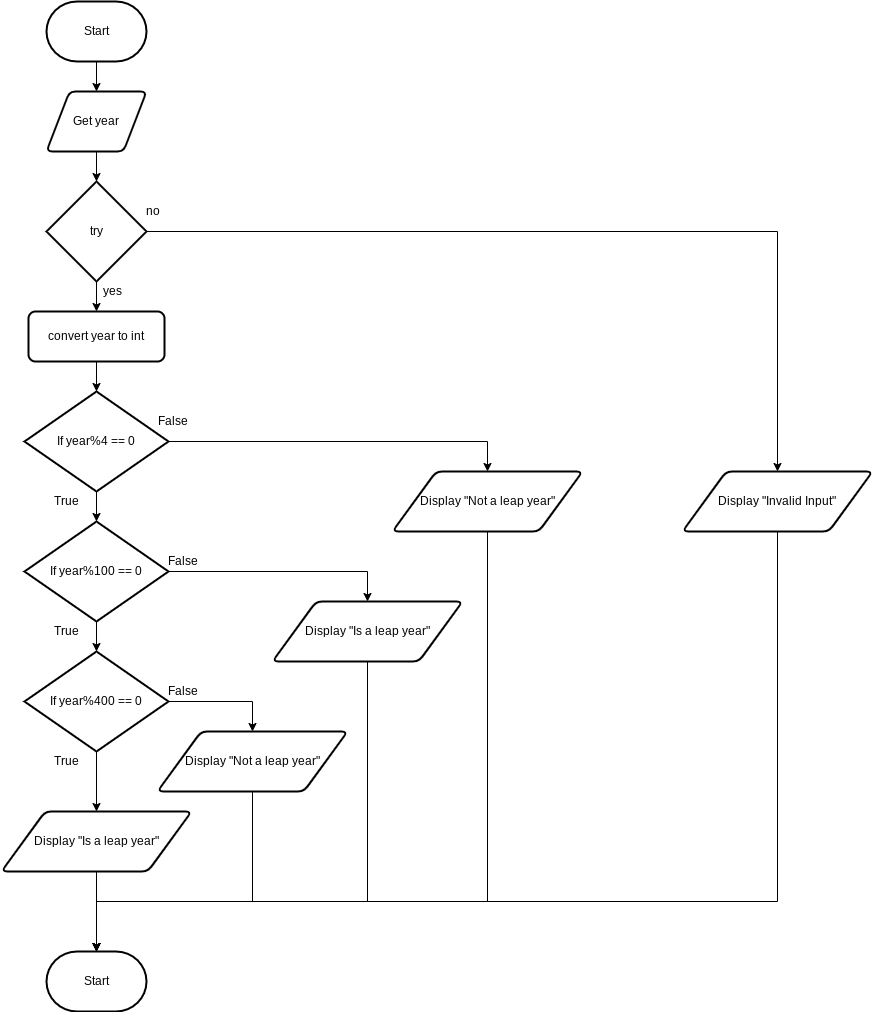

The diagram above was exported from draw.io. Its source (the exported page's mxGraphModel, read from the mxfile embedded in the PNG):
<mxGraphModel dx="1074" dy="1878" grid="1" gridSize="10" guides="1" tooltips="1" connect="1" arrows="1" fold="1" page="1" pageScale="1" pageWidth="827" pageHeight="1169" math="0" shadow="0">
  <root>
    <mxCell id="7Z-LrOooxTyzb09muiCP-0" />
    <mxCell id="7Z-LrOooxTyzb09muiCP-1" parent="7Z-LrOooxTyzb09muiCP-0" />
    <mxCell id="7Z-LrOooxTyzb09muiCP-7" value="" style="edgeStyle=none;html=1;" parent="7Z-LrOooxTyzb09muiCP-1" source="7Z-LrOooxTyzb09muiCP-2" target="7Z-LrOooxTyzb09muiCP-3" edge="1">
      <mxGeometry relative="1" as="geometry" />
    </mxCell>
    <mxCell id="7Z-LrOooxTyzb09muiCP-2" value="Start" style="strokeWidth=2;html=1;shape=mxgraph.flowchart.terminator;whiteSpace=wrap;" parent="7Z-LrOooxTyzb09muiCP-1" vertex="1">
      <mxGeometry x="364" y="-130" width="100" height="60" as="geometry" />
    </mxCell>
    <mxCell id="1" value="" style="edgeStyle=none;html=1;" edge="1" parent="7Z-LrOooxTyzb09muiCP-1" source="7Z-LrOooxTyzb09muiCP-3" target="0">
      <mxGeometry relative="1" as="geometry" />
    </mxCell>
    <mxCell id="7Z-LrOooxTyzb09muiCP-3" value="Get year" style="shape=parallelogram;html=1;strokeWidth=2;perimeter=parallelogramPerimeter;whiteSpace=wrap;rounded=1;arcSize=12;size=0.23;" parent="7Z-LrOooxTyzb09muiCP-1" vertex="1">
      <mxGeometry x="364" y="-40" width="100" height="60" as="geometry" />
    </mxCell>
    <mxCell id="PxzJmOgiMUBEC92OhOI_-4" style="edgeStyle=orthogonalEdgeStyle;html=1;entryX=0.5;entryY=0;entryDx=0;entryDy=0;rounded=0;" parent="7Z-LrOooxTyzb09muiCP-1" source="PxzJmOgiMUBEC92OhOI_-0" target="PxzJmOgiMUBEC92OhOI_-3" edge="1">
      <mxGeometry relative="1" as="geometry" />
    </mxCell>
    <mxCell id="PxzJmOgiMUBEC92OhOI_-8" value="" style="edgeStyle=orthogonalEdgeStyle;rounded=0;html=1;" parent="7Z-LrOooxTyzb09muiCP-1" source="PxzJmOgiMUBEC92OhOI_-0" target="PxzJmOgiMUBEC92OhOI_-7" edge="1">
      <mxGeometry relative="1" as="geometry" />
    </mxCell>
    <mxCell id="PxzJmOgiMUBEC92OhOI_-0" value="If year%4 == 0" style="strokeWidth=2;html=1;shape=mxgraph.flowchart.decision;whiteSpace=wrap;" parent="7Z-LrOooxTyzb09muiCP-1" vertex="1">
      <mxGeometry x="342" y="260" width="144" height="100" as="geometry" />
    </mxCell>
    <mxCell id="PxzJmOgiMUBEC92OhOI_-23" style="edgeStyle=orthogonalEdgeStyle;rounded=0;html=1;entryX=0.5;entryY=0;entryDx=0;entryDy=0;entryPerimeter=0;" parent="7Z-LrOooxTyzb09muiCP-1" source="PxzJmOgiMUBEC92OhOI_-3" target="PxzJmOgiMUBEC92OhOI_-21" edge="1">
      <mxGeometry relative="1" as="geometry">
        <Array as="points">
          <mxPoint x="805" y="770" />
          <mxPoint x="414" y="770" />
        </Array>
      </mxGeometry>
    </mxCell>
    <mxCell id="PxzJmOgiMUBEC92OhOI_-3" value="Display &quot;Not a leap year&quot;" style="shape=parallelogram;html=1;strokeWidth=2;perimeter=parallelogramPerimeter;whiteSpace=wrap;rounded=1;arcSize=12;size=0.23;" parent="7Z-LrOooxTyzb09muiCP-1" vertex="1">
      <mxGeometry x="710" y="340" width="190" height="60" as="geometry" />
    </mxCell>
    <mxCell id="PxzJmOgiMUBEC92OhOI_-5" value="False" style="text;html=1;align=center;verticalAlign=middle;resizable=0;points=[];autosize=1;strokeColor=none;fillColor=none;" parent="7Z-LrOooxTyzb09muiCP-1" vertex="1">
      <mxGeometry x="465" y="280" width="50" height="20" as="geometry" />
    </mxCell>
    <mxCell id="PxzJmOgiMUBEC92OhOI_-6" value="True" style="text;html=1;align=center;verticalAlign=middle;resizable=0;points=[];autosize=1;strokeColor=none;fillColor=none;" parent="7Z-LrOooxTyzb09muiCP-1" vertex="1">
      <mxGeometry x="364" y="360" width="40" height="20" as="geometry" />
    </mxCell>
    <mxCell id="PxzJmOgiMUBEC92OhOI_-12" style="edgeStyle=orthogonalEdgeStyle;rounded=0;html=1;entryX=0.5;entryY=0;entryDx=0;entryDy=0;" parent="7Z-LrOooxTyzb09muiCP-1" source="PxzJmOgiMUBEC92OhOI_-7" target="PxzJmOgiMUBEC92OhOI_-10" edge="1">
      <mxGeometry relative="1" as="geometry" />
    </mxCell>
    <mxCell id="PxzJmOgiMUBEC92OhOI_-14" value="" style="edgeStyle=orthogonalEdgeStyle;rounded=0;html=1;" parent="7Z-LrOooxTyzb09muiCP-1" source="PxzJmOgiMUBEC92OhOI_-7" target="PxzJmOgiMUBEC92OhOI_-13" edge="1">
      <mxGeometry relative="1" as="geometry" />
    </mxCell>
    <mxCell id="PxzJmOgiMUBEC92OhOI_-7" value="If year%100 == 0" style="strokeWidth=2;html=1;shape=mxgraph.flowchart.decision;whiteSpace=wrap;" parent="7Z-LrOooxTyzb09muiCP-1" vertex="1">
      <mxGeometry x="342" y="390" width="144" height="100" as="geometry" />
    </mxCell>
    <mxCell id="PxzJmOgiMUBEC92OhOI_-9" value="True" style="text;html=1;align=center;verticalAlign=middle;resizable=0;points=[];autosize=1;strokeColor=none;fillColor=none;" parent="7Z-LrOooxTyzb09muiCP-1" vertex="1">
      <mxGeometry x="364" y="490" width="40" height="20" as="geometry" />
    </mxCell>
    <mxCell id="PxzJmOgiMUBEC92OhOI_-24" style="edgeStyle=orthogonalEdgeStyle;rounded=0;html=1;entryX=0.5;entryY=0;entryDx=0;entryDy=0;entryPerimeter=0;" parent="7Z-LrOooxTyzb09muiCP-1" source="PxzJmOgiMUBEC92OhOI_-10" target="PxzJmOgiMUBEC92OhOI_-21" edge="1">
      <mxGeometry relative="1" as="geometry">
        <Array as="points">
          <mxPoint x="685" y="770" />
          <mxPoint x="414" y="770" />
        </Array>
      </mxGeometry>
    </mxCell>
    <mxCell id="PxzJmOgiMUBEC92OhOI_-10" value="Display &quot;Is a leap year&quot;" style="shape=parallelogram;html=1;strokeWidth=2;perimeter=parallelogramPerimeter;whiteSpace=wrap;rounded=1;arcSize=12;size=0.23;" parent="7Z-LrOooxTyzb09muiCP-1" vertex="1">
      <mxGeometry x="590" y="470" width="190" height="60" as="geometry" />
    </mxCell>
    <mxCell id="PxzJmOgiMUBEC92OhOI_-11" value="False" style="text;html=1;align=center;verticalAlign=middle;resizable=0;points=[];autosize=1;strokeColor=none;fillColor=none;" parent="7Z-LrOooxTyzb09muiCP-1" vertex="1">
      <mxGeometry x="475" y="420" width="50" height="20" as="geometry" />
    </mxCell>
    <mxCell id="PxzJmOgiMUBEC92OhOI_-16" style="edgeStyle=orthogonalEdgeStyle;rounded=0;html=1;entryX=0.5;entryY=0;entryDx=0;entryDy=0;" parent="7Z-LrOooxTyzb09muiCP-1" source="PxzJmOgiMUBEC92OhOI_-13" target="PxzJmOgiMUBEC92OhOI_-15" edge="1">
      <mxGeometry relative="1" as="geometry">
        <Array as="points">
          <mxPoint x="570" y="570" />
        </Array>
      </mxGeometry>
    </mxCell>
    <mxCell id="PxzJmOgiMUBEC92OhOI_-20" style="edgeStyle=orthogonalEdgeStyle;rounded=0;html=1;entryX=0.5;entryY=0;entryDx=0;entryDy=0;" parent="7Z-LrOooxTyzb09muiCP-1" source="PxzJmOgiMUBEC92OhOI_-13" target="PxzJmOgiMUBEC92OhOI_-19" edge="1">
      <mxGeometry relative="1" as="geometry" />
    </mxCell>
    <mxCell id="PxzJmOgiMUBEC92OhOI_-13" value="If year%400 == 0" style="strokeWidth=2;html=1;shape=mxgraph.flowchart.decision;whiteSpace=wrap;" parent="7Z-LrOooxTyzb09muiCP-1" vertex="1">
      <mxGeometry x="342" y="520" width="144" height="100" as="geometry" />
    </mxCell>
    <mxCell id="PxzJmOgiMUBEC92OhOI_-25" style="edgeStyle=orthogonalEdgeStyle;rounded=0;html=1;entryX=0.5;entryY=0;entryDx=0;entryDy=0;entryPerimeter=0;" parent="7Z-LrOooxTyzb09muiCP-1" source="PxzJmOgiMUBEC92OhOI_-15" target="PxzJmOgiMUBEC92OhOI_-21" edge="1">
      <mxGeometry relative="1" as="geometry">
        <Array as="points">
          <mxPoint x="570" y="770" />
          <mxPoint x="414" y="770" />
        </Array>
      </mxGeometry>
    </mxCell>
    <mxCell id="PxzJmOgiMUBEC92OhOI_-15" value="Display &quot;Not a leap year&quot;" style="shape=parallelogram;html=1;strokeWidth=2;perimeter=parallelogramPerimeter;whiteSpace=wrap;rounded=1;arcSize=12;size=0.23;" parent="7Z-LrOooxTyzb09muiCP-1" vertex="1">
      <mxGeometry x="475" y="600" width="190" height="60" as="geometry" />
    </mxCell>
    <mxCell id="PxzJmOgiMUBEC92OhOI_-17" value="False" style="text;html=1;align=center;verticalAlign=middle;resizable=0;points=[];autosize=1;strokeColor=none;fillColor=none;" parent="7Z-LrOooxTyzb09muiCP-1" vertex="1">
      <mxGeometry x="475" y="550" width="50" height="20" as="geometry" />
    </mxCell>
    <mxCell id="PxzJmOgiMUBEC92OhOI_-18" value="True" style="text;html=1;align=center;verticalAlign=middle;resizable=0;points=[];autosize=1;strokeColor=none;fillColor=none;" parent="7Z-LrOooxTyzb09muiCP-1" vertex="1">
      <mxGeometry x="364" y="620" width="40" height="20" as="geometry" />
    </mxCell>
    <mxCell id="PxzJmOgiMUBEC92OhOI_-22" value="" style="edgeStyle=orthogonalEdgeStyle;rounded=0;html=1;" parent="7Z-LrOooxTyzb09muiCP-1" source="PxzJmOgiMUBEC92OhOI_-19" target="PxzJmOgiMUBEC92OhOI_-21" edge="1">
      <mxGeometry relative="1" as="geometry" />
    </mxCell>
    <mxCell id="PxzJmOgiMUBEC92OhOI_-19" value="Display &quot;Is a leap year&quot;" style="shape=parallelogram;html=1;strokeWidth=2;perimeter=parallelogramPerimeter;whiteSpace=wrap;rounded=1;arcSize=12;size=0.23;" parent="7Z-LrOooxTyzb09muiCP-1" vertex="1">
      <mxGeometry x="319" y="680" width="190" height="60" as="geometry" />
    </mxCell>
    <mxCell id="PxzJmOgiMUBEC92OhOI_-21" value="Start" style="strokeWidth=2;html=1;shape=mxgraph.flowchart.terminator;whiteSpace=wrap;" parent="7Z-LrOooxTyzb09muiCP-1" vertex="1">
      <mxGeometry x="364" y="820" width="100" height="60" as="geometry" />
    </mxCell>
    <mxCell id="3" value="" style="edgeStyle=none;html=1;" edge="1" parent="7Z-LrOooxTyzb09muiCP-1" source="0" target="2">
      <mxGeometry relative="1" as="geometry" />
    </mxCell>
    <mxCell id="8" style="edgeStyle=orthogonalEdgeStyle;html=1;entryX=0.5;entryY=0;entryDx=0;entryDy=0;rounded=0;" edge="1" parent="7Z-LrOooxTyzb09muiCP-1" source="0" target="7">
      <mxGeometry relative="1" as="geometry" />
    </mxCell>
    <mxCell id="0" value="try" style="strokeWidth=2;html=1;shape=mxgraph.flowchart.decision;whiteSpace=wrap;" vertex="1" parent="7Z-LrOooxTyzb09muiCP-1">
      <mxGeometry x="364" y="50" width="100" height="100" as="geometry" />
    </mxCell>
    <mxCell id="4" value="" style="edgeStyle=none;html=1;" edge="1" parent="7Z-LrOooxTyzb09muiCP-1" source="2" target="PxzJmOgiMUBEC92OhOI_-0">
      <mxGeometry relative="1" as="geometry" />
    </mxCell>
    <mxCell id="2" value="convert year to int" style="rounded=1;whiteSpace=wrap;html=1;absoluteArcSize=1;arcSize=14;strokeWidth=2;" vertex="1" parent="7Z-LrOooxTyzb09muiCP-1">
      <mxGeometry x="346" y="180" width="136" height="50" as="geometry" />
    </mxCell>
    <mxCell id="5" value="yes" style="text;html=1;align=center;verticalAlign=middle;resizable=0;points=[];autosize=1;strokeColor=none;fillColor=none;" vertex="1" parent="7Z-LrOooxTyzb09muiCP-1">
      <mxGeometry x="415" y="150" width="30" height="20" as="geometry" />
    </mxCell>
    <mxCell id="6" value="no" style="text;html=1;align=center;verticalAlign=middle;resizable=0;points=[];autosize=1;strokeColor=none;fillColor=none;" vertex="1" parent="7Z-LrOooxTyzb09muiCP-1">
      <mxGeometry x="455" y="70" width="30" height="20" as="geometry" />
    </mxCell>
    <mxCell id="9" style="edgeStyle=orthogonalEdgeStyle;rounded=0;html=1;entryX=0.5;entryY=0;entryDx=0;entryDy=0;entryPerimeter=0;" edge="1" parent="7Z-LrOooxTyzb09muiCP-1" source="7" target="PxzJmOgiMUBEC92OhOI_-21">
      <mxGeometry relative="1" as="geometry">
        <Array as="points">
          <mxPoint x="1095" y="770" />
          <mxPoint x="414" y="770" />
        </Array>
      </mxGeometry>
    </mxCell>
    <mxCell id="7" value="Display &quot;Invalid Input&quot;" style="shape=parallelogram;html=1;strokeWidth=2;perimeter=parallelogramPerimeter;whiteSpace=wrap;rounded=1;arcSize=12;size=0.23;" vertex="1" parent="7Z-LrOooxTyzb09muiCP-1">
      <mxGeometry x="1000" y="340" width="190" height="60" as="geometry" />
    </mxCell>
  </root>
</mxGraphModel>